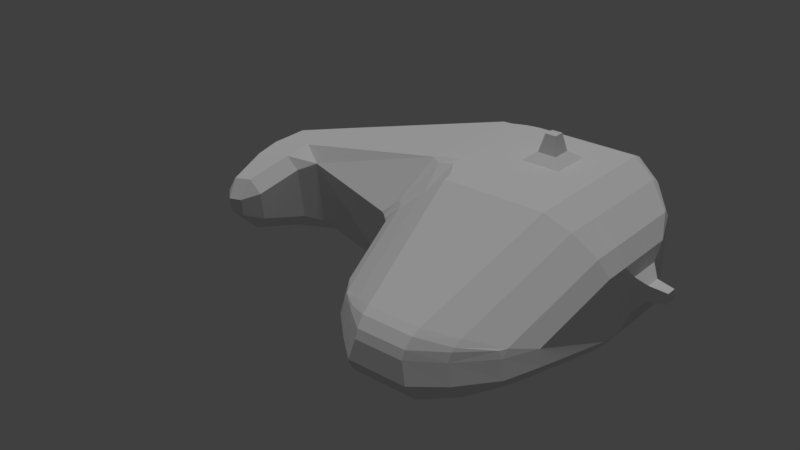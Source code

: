 # Source: spaceship.blend  (saved by Blender 2.79.0; exported with 4.5.12 LTS)
import bpy
from mathutils import Matrix  # noqa: F401  (used for matrix-valued properties, if any)

bpy.ops.wm.read_factory_settings(use_empty=True)
scene = bpy.context.scene
scene.name = 'Scene'

# ---- collections
col_collection_1 = bpy.data.collections.new('Collection 1'); scene.collection.children.link(col_collection_1)

# ---- materials (node trees are filled in below, after node groups)
mat_spaceshipskinn = bpy.data.materials.new('SpaceShipSkinn')
mat_spaceshipskinn.alpha_threshold = 0.0
mat_spaceshipskinn.use_transparent_shadow = False
mat_spaceshipskinn.preview_render_type = 'SHADERBALL'
mat_spaceshipskinn.roughness = 0.5
mat_spaceshipskinn.specular_intensity = 0.2008

# ---- material node trees

# ---- world
world_world = bpy.data.worlds.new('World'); scene.world = world_world
world_world.color = (0.05088, 0.05088, 0.05088)
world_world.use_sun_shadow = False
world_world.sun_shadow_jitter_overblur = 0.0
world_world.cycles.sampling_method = 'MANUAL'

# ---- lights
light_sun = bpy.data.lights.new('Sun', 'SUN')
light_sun.transmission_factor = 0.0
light_sun.angle = 0.1993
light_sun.energy = 1.0
light_sun.shadow_buffer_clip_start = 0.5
light_sun.shadow_soft_size = 0.1
light_sun.shadow_cascade_max_distance = 1000.0

# ---- meshes
me_spaceship001 = bpy.data.meshes.new('Spaceship001')
me_spaceship001.from_pydata([(-3.713, -1.31, -0.4506), (-3.484, -1.326, -0.6465), (-3.477, -1.524, -0.41), (-3.737, -1.313, -0.27), (-3.498, -1.526, -0.2519), (-3.568, -1.334, -0.02087), (-3.677, 0.2928, -0.8202), (-4.257, 0.09146, -0.5266), (-3.418, 0.0398, -0.2901), (-3.806, 0.281, 0.1346), (-3.416, 0.03995, -0.3021), (-4.281, 0.08928, -0.351), (-2.871, 0.3903, -0.81), (-3.271, 0.05754, -0.2882), (-2.081, 0.1067, -0.1533), (-2.482, 0.4435, -0.8187), (-2.943, -1.395, -0.4424), (-3.193, -1.559, -0.4072), (-3.112, -1.372, -0.6429), (-2.992, -1.399, -0.076), (-3.209, -1.381, 0.07287), (-3.223, -1.562, -0.1802), (-3.026, 0.3761, 0.3406), (-2.649, 0.4272, 0.4374), (-2.085, 0.1097, -0.1251), (-3.274, 0.05725, -0.2646), (-2.872, -0.3787, -0.8196), (-2.483, -0.4332, -0.8278), (-2.509, -0.6327, -0.6343), (-2.761, -0.7898, -0.5783), (-2.929, -0.7591, -0.7806), (-2.855, -0.7984, 0.1177), (-2.625, -0.6387, 0.2314), (-2.651, -0.4448, 0.4281), (-3.027, -0.3929, 0.3309), (-3.07, -0.7721, 0.2691), (-3.678, -0.2786, -0.8274), (-3.626, -0.6726, -0.7873), (-3.858, -0.6423, -0.5946), (-4.258, -0.0857, -0.5288), (-3.918, -0.6478, -0.1534), (-3.745, -0.6835, 0.09312), (-3.807, -0.2905, 0.1275), (-4.281, -0.08787, -0.3533), (2.023, -2.576, -0.3791), (2.215, -2.25, -0.2311), (2.014, -2.656, -0.2838), (1.97, -2.66, -0.372), (1.61, -3.068, -0.3251), (1.209, -3.336, -0.3539), (1.215, -3.293, -0.4693), (1.625, -3.014, -0.4388), (1.639, -2.876, -0.5451), (1.63, -2.978, -0.4809), (1.229, -3.187, -0.5921), (1.244, -3.079, -0.6511), (1.962, -2.633, -0.0428), (2.174, -2.231, -0.02475), (1.971, -2.552, 0.05244), (1.918, -2.637, 0.04536), (1.576, -2.848, 0.159), (1.174, -3.048, 0.2263), (1.159, -3.156, 0.1674), (1.567, -2.95, 0.09478), (1.548, -3.04, -0.06104), (1.563, -2.986, 0.05268), (1.145, -3.262, 0.04463), (1.139, -3.305, -0.07077), (1.907, 0.5525, -0.812), (0.875, 0.0713, -1.311), (1.543, 0.8519, -0.9018), (1.914, 0.6597, -0.7573), (1.543, 0.9535, -0.8002), (0.9259, 0.1656, -0.07045), (1.907, 0.7444, -0.62), (1.914, 0.6898, -0.7272), (2.245, 0.2792, -0.6027), (2.2, 0.3684, -0.6081), (2.245, 0.3631, -0.5188), (2.774, -0.3696, -0.04647), (1.543, 0.8519, 1.005), (0.8786, 0.0749, 1.394), (1.907, 0.5525, 0.9001), (1.914, 0.6597, 0.8454), (2.245, 0.2792, 0.671), (2.774, -0.3696, 0.1006), (2.245, 0.3631, 0.5871), (2.2, 0.3684, 0.6764), (1.543, 0.9535, 0.9037), (1.914, 0.6898, 0.8153), (1.907, 0.7444, 0.7081), (0.9259, 0.1656, 0.174), (-0.3248, 0.7121, -0.939), (-0.4558, 0.7622, -0.9333), (-0.3245, 0.8249, -0.8927), (-0.9386, 0.2862, -0.0803), (-0.3229, 0.9749, -0.6784), (-0.3234, 0.9281, -0.7904), (-0.06727, 0.9949, -0.686), (0.6815, 0.1656, -0.07045), (0.064, 0.9535, -0.8002), (-0.06728, 0.9484, -0.7983), (-0.06745, 0.7339, -0.9463), (-0.06726, 0.8464, -0.8998), (0.064, 0.8519, -0.9018), (0.7324, 0.0713, -1.311), (-0.2306, -2.775, -0.2698), (-0.461, -2.415, -0.2112), (-0.2388, -2.704, -0.3545), (-0.1913, -2.779, -0.3482), (0.07173, -2.91, -0.5153), (0.3638, -3.079, -0.6511), (0.3784, -3.187, -0.5921), (0.0796, -3.004, -0.4559), (0.09801, -3.088, -0.3117), (0.08409, -3.038, -0.4169), (0.3925, -3.293, -0.4693), (0.398, -3.336, -0.3539), (-0.184, -2.683, 0.02922), (-0.4211, -2.4, -0.0412), (-0.1757, -2.755, -0.05548), (-0.1364, -2.758, 0.02292), (0.1666, -3.062, -0.06725), (0.4805, -3.305, -0.07077), (0.4751, -3.262, 0.04463), (0.1527, -3.012, 0.03802), (0.1403, -2.884, 0.1364), (0.1482, -2.978, 0.07698), (0.4609, -3.156, 0.1674), (0.4463, -3.048, 0.2263), (-0.4504, 0.7644, 0.9883), (-0.3198, 0.7137, 1.013), (-0.3208, 0.8256, 0.9656), (-0.06698, 0.7342, 1.044), (0.7288, 0.0749, 1.394), (0.064, 0.8519, 1.005), (-0.0668, 0.8467, 0.9973), (0.064, 0.9535, 0.9037), (0.6815, 0.1656, 0.174), (-0.06728, 0.995, 0.7817), (-0.06672, 0.9485, 0.8947), (-0.3227, 0.9295, 0.8596), (-0.323, 0.9755, 0.7462), (-0.9385, 0.2855, 0.02203), (-0.4559, -0.761, -0.9348), (-0.3248, -0.7113, -0.9399), (-0.3245, -0.8241, -0.8937), (-0.06745, -0.7337, -0.9465), (0.7324, -0.0713, -1.311), (0.06918, -0.871, -0.9436), (-0.06302, -0.8659, -0.9418), (0.08867, -1.127, -0.9254), (0.1034, -1.258, -0.9114), (-0.1448, -1.396, -0.7318), (-0.1566, -1.288, -0.7433), (-0.412, -1.493, -0.5277), (-0.5869, -1.535, -0.337), (-0.6514, -1.481, -0.3437), (-0.4487, -1.415, -0.5406), (-0.5587, -1.301, -0.5494), (-0.713, -1.418, -0.3492), (-0.7669, -1.39, -0.3813), (-0.6516, -1.481, 0.3421), (-0.5869, -1.535, 0.34), (-0.412, -1.493, 0.5536), (-0.4488, -1.413, 0.5616), (-0.1448, -1.396, 0.7919), (0.1034, -1.258, 1.015), (0.08867, -1.127, 1.029), (-0.1566, -1.288, 0.8034), (0.06918, -0.871, 1.047), (0.7288, -0.0749, 1.394), (-0.06696, -0.7345, 1.044), (-0.06241, -0.8664, 1.039), (-0.3196, -0.7151, 1.012), (-0.4502, -0.7664, 0.9871), (-0.3206, -0.8268, 0.9647), (-0.7131, -1.419, 0.3349), (-0.5607, -1.303, 0.5503), (-0.7671, -1.392, 0.3561), (1.907, -0.7757, 0.9001), (0.8786, -0.0749, 1.394), (1.538, -0.871, 1.047), (1.903, -0.8934, 0.8959), (1.519, -1.127, 1.029), (1.504, -1.258, 1.015), (1.873, -1.24, 0.8671), (1.885, -1.124, 0.8795), (2.218, -1.213, 0.6421), (2.368, -1.181, 0.438), (2.376, -1.104, 0.4466), (2.228, -1.116, 0.6527), (2.245, -0.8268, 0.671), (2.242, -0.9248, 0.6673), (2.387, -0.9542, 0.4581), (2.774, -0.5166, 0.1006), (1.538, -0.871, -0.9436), (0.875, -0.0713, -1.311), (1.907, -0.7757, -0.812), (1.903, -0.8934, -0.8078), (2.245, -0.8268, -0.6027), (2.774, -0.5166, -0.04647), (2.387, -0.9542, -0.4039), (2.242, -0.9248, -0.599), (2.376, -1.104, -0.3925), (2.368, -1.181, -0.3839), (2.218, -1.213, -0.5738), (2.228, -1.116, -0.5844), (1.519, -1.127, -0.9254), (1.885, -1.124, -0.7914), (1.873, -1.24, -0.779), (1.504, -1.258, -0.9114), (0.064, 1.0, 0.7915), (0.064, 1.0, -0.688), (1.543, 1.0, -0.688), (1.543, 1.0, 0.7915), (0.204, 1.215, 0.6515), (0.204, 1.215, -0.5479), (1.403, 1.215, -0.5479), (1.403, 1.215, 0.6515), (0.3495, 1.215, 0.506), (0.3495, 1.215, -0.4025), (1.258, 1.215, -0.4025), (1.258, 1.215, 0.506), (-2.624, 0.6262, 0.2457), (-2.507, 0.6381, -0.6199), (-0.4538, 0.9595, -0.7385), (-0.4539, 0.9604, 0.7871), (-2.387, 0.6624, 0.08267), (-2.32, 0.6678, -0.4148), (-0.667, 0.9272, -0.5102), (-0.6669, 0.9266, 0.5118), (-2.316, 0.8458, 0.03405), (-2.264, 0.8493, -0.3536), (-0.7306, 1.09, -0.4421), (-0.7304, 1.089, 0.4297), (-2.216, 0.8612, -0.03496), (-2.184, 0.8618, -0.2667), (-0.8208, 1.076, -0.3455), (-0.8206, 1.075, 0.3132), (-2.897, 0.5839, -0.6133), (-3.0, 0.5745, 0.1488), (-3.78, 0.4794, -0.05712), (-3.703, 0.4864, -0.6235), (-3.082, 0.5622, -0.4527), (-3.135, 0.5573, -0.05547), (-3.6, 0.5006, -0.1782), (-3.562, 0.5041, -0.4588), (-3.116, 0.6839, -0.4228), (-3.161, 0.6798, -0.09341), (-3.567, 0.6303, -0.2007), (-3.536, 0.6331, -0.4282), (-3.198, 0.6743, -0.3517), (-3.221, 0.6722, -0.1838), (-3.487, 0.6397, -0.2542), (-3.474, 0.641, -0.3552), (0.064, -0.7397, 1.052), (0.064, 0.7397, 1.052), (1.543, 0.7397, 1.052), (1.543, -0.7397, 1.052), (0.5311, -0.2727, 1.052), (0.5311, 0.2727, 1.052), (1.076, 0.2727, 1.052), (1.076, -0.2727, 1.052), (0.6744, -0.1293, 1.152), (0.6744, 0.1293, 1.152), (0.933, 0.1293, 1.152), (0.933, -0.1293, 1.152), (0.064, 0.7397, -0.9482), (0.064, -0.7397, -0.9482), (1.543, 0.7397, -0.9482), (1.543, -0.7397, -0.9482), (0.5416, 0.2622, -0.9482), (0.5416, -0.2622, -0.9482), (1.066, 0.2622, -0.9482), (1.066, -0.2622, -0.9482), (0.6746, 0.1291, -1.051), (0.6746, -0.1291, -1.051), (0.9328, 0.1291, -1.051), (0.9328, -0.1291, -1.051), (2.39, -0.009053, 0.4611), (2.39, -0.009053, -0.407), (2.39, -0.8771, -0.407), (2.39, -0.8771, 0.4611), (2.411, -0.2098, 0.2604), (2.411, -0.2098, -0.2062), (2.411, -0.6764, -0.2062), (2.411, -0.6764, 0.2604), (2.534, -0.3371, 0.133), (2.534, -0.3371, -0.07889), (2.534, -0.549, -0.07889), (2.534, -0.549, 0.133), (-3.899, -0.2583, -0.6365), (-3.898, 0.2684, -0.6298), (-3.969, -0.2648, -0.1144), (-3.968, 0.2619, -0.1078), (-3.905, -0.2111, -0.5884), (-3.904, 0.2199, -0.583), (-3.963, -0.2163, -0.1613), (-3.962, 0.2146, -0.1559), (-4.028, -0.1117, -0.5215), (-4.028, 0.1181, -0.5186), (-4.059, -0.1145, -0.2937), (-4.058, 0.1153, -0.2908), (0.4104, 1.059, 0.4451), (0.4104, 1.059, -0.3416), (1.197, 1.059, -0.3416), (1.197, 1.059, 0.4451), (-2.154, 0.7448, -0.07742), (-2.135, 0.7437, -0.2133), (-0.8764, 0.9422, -0.286), (-0.8761, 0.9402, 0.2415), (-3.218, 0.6003, -0.3344), (-3.235, 0.5987, -0.2059), (-3.468, 0.5704, -0.2673), (-3.458, 0.5713, -0.3374)], [], [(8, 10, 25, 13), (135, 80, 88, 137), (82, 180, 192, 84), (59, 63, 65), (79, 85, 195, 201), (225, 226, 93, 15), (114, 122, 120, 106), (19, 16, 29, 31), (165, 169, 173, 176, 178), (153, 110, 108, 155), (161, 28, 27, 144), (55, 111, 152, 211), (198, 68, 76, 200), (86, 78, 74, 90), (39, 43, 11, 7), (18, 1, 37, 30), (112, 54, 50, 116), (9, 42, 34, 22), (4, 2, 17, 21), (5, 20, 35, 41), (36, 6, 12, 26), (0, 1, 2), (3, 4, 5), (6, 293, 243), (9, 242, 295), (64, 48, 46, 56), (186, 60, 58, 188), (70, 104, 100, 72), (81, 134, 171, 181), (27, 15, 93, 144), (107, 119, 163, 156), (227, 224, 23, 130), (172, 133, 131, 174), (149, 196, 208, 151), (182, 170, 168, 184), (190, 204, 202, 194), (12, 240, 225, 15), (16, 17, 18), (19, 20, 21), (22, 23, 224, 241), (26, 27, 28, 29, 30), (31, 32, 33, 34, 35), (36, 37, 38, 292), (40, 41, 42, 294), (94, 97, 101, 103), (32, 28, 161, 179), (23, 33, 175, 130), (14, 24, 143, 95), (105, 69, 197, 148), (83, 87, 89), (99, 138, 91, 73), (71, 75, 77), (102, 147, 145, 92), (199, 203, 207, 209), (157, 162, 177, 160), (175, 33, 32, 179), (15, 27, 26, 12), (28, 32, 31, 29), (33, 23, 22, 34), (224, 225, 240, 241), (146, 150, 154, 158, 159), (139, 98, 96, 142), (183, 187, 191, 193), (132, 136, 140, 141), (109, 113, 115), (57, 45, 205, 189), (49, 67, 123, 117), (129, 61, 185, 167), (126, 166, 164, 118), (121, 125, 127), (62, 128, 124, 66), (47, 51, 53), (6, 36, 292, 293), (38, 40, 294, 292), (42, 9, 295, 294), (242, 243, 293, 295), (30, 37, 36, 26), (243, 240, 12, 6), (34, 42, 41, 35), (241, 242, 9, 22), (16, 19, 21, 17), (2, 4, 3, 0), (17, 2, 1, 18), (20, 5, 4, 21), (35, 20, 19, 31), (18, 30, 29, 16), (37, 1, 0, 38), (5, 41, 40, 3), (0, 3, 40, 38), (44, 45, 46, 47), (48, 49, 50, 51), (52, 53, 54, 55), (56, 57, 58, 59), (60, 61, 62, 63), (64, 65, 66, 67), (68, 270, 70, 71), (72, 214, 74, 75), (76, 77, 78, 281), (80, 258, 82, 83), (84, 280, 86, 87), (88, 89, 90, 215), (92, 93, 94), (226, 96, 97), (98, 213, 100, 101), (102, 103, 104, 268), (106, 107, 108, 109), (110, 111, 112, 113), (114, 115, 116, 117), (118, 119, 120, 121), (122, 123, 124, 125), (126, 127, 128, 129), (130, 131, 132), (133, 257, 135, 136), (137, 212, 139, 140), (141, 142, 227), (144, 145, 146), (147, 269, 149, 150), (151, 152, 153, 154), (155, 156, 157, 158), (159, 160, 161), (162, 163, 164, 165), (166, 167, 168, 169), (170, 256, 172, 173), (174, 175, 176), (177, 178, 179), (180, 259, 182, 183), (184, 185, 186, 187), (188, 189, 190, 191), (192, 193, 194, 283), (196, 271, 198, 199), (200, 282, 202, 203), (204, 205, 206, 207), (208, 209, 210, 211), (52, 44, 47, 53), (46, 48, 51, 47), (50, 54, 53, 51), (64, 56, 59, 65), (58, 60, 63, 59), (62, 66, 65, 63), (76, 68, 71, 77), (70, 72, 75, 71), (74, 78, 77, 75), (88, 80, 83, 89), (82, 84, 87, 83), (86, 90, 89, 87), (102, 92, 94, 103), (93, 226, 97, 94), (96, 98, 101, 97), (100, 104, 103, 101), (114, 106, 109, 115), (108, 110, 113, 109), (112, 116, 115, 113), (126, 118, 121, 127), (120, 122, 125, 121), (124, 128, 127, 125), (227, 130, 132, 141), (131, 133, 136, 132), (135, 137, 140, 136), (139, 142, 141, 140), (161, 144, 146, 159), (145, 147, 150, 146), (149, 151, 154, 150), (153, 155, 158, 154), (157, 160, 159, 158), (177, 162, 165, 178), (164, 166, 169, 165), (168, 170, 173, 169), (172, 174, 176, 173), (175, 179, 178, 176), (192, 180, 183, 193), (182, 184, 187, 183), (186, 188, 191, 187), (190, 194, 193, 191), (208, 196, 199, 209), (198, 200, 203, 199), (202, 204, 207, 203), (206, 210, 209, 207), (268, 269, 147, 102), (144, 93, 92, 145), (156, 163, 162, 157), (179, 161, 160, 177), (256, 257, 133, 172), (130, 175, 174, 131), (212, 213, 98, 139), (226, 227, 142, 96), (270, 268, 104, 70), (213, 214, 72, 100), (257, 258, 80, 135), (215, 212, 137, 88), (280, 281, 78, 86), (214, 215, 90, 74), (271, 270, 68, 198), (281, 282, 200, 76), (258, 259, 180, 82), (283, 280, 84, 192), (189, 205, 204, 190), (282, 283, 194, 202), (269, 271, 196, 149), (211, 152, 151, 208), (259, 256, 170, 182), (167, 185, 184, 168), (117, 123, 122, 114), (119, 107, 106, 120), (67, 49, 48, 64), (45, 57, 56, 46), (111, 55, 54, 112), (49, 117, 116, 50), (61, 129, 128, 62), (123, 67, 66, 124), (152, 111, 110, 153), (107, 156, 155, 108), (129, 167, 166, 126), (163, 119, 118, 164), (185, 61, 60, 186), (57, 189, 188, 58), (55, 211, 210, 52), (205, 45, 44, 206), (52, 210, 206, 44), (216, 217, 213, 212), (217, 218, 214, 213), (219, 216, 212, 215), (218, 219, 215, 214), (220, 221, 217, 216), (221, 222, 218, 217), (223, 220, 216, 219), (222, 223, 219, 218), (304, 305, 221, 220), (305, 306, 222, 221), (307, 304, 220, 223), (306, 307, 223, 222), (228, 229, 225, 224), (230, 231, 227, 226), (229, 230, 226, 225), (231, 228, 224, 227), (232, 233, 229, 228), (234, 235, 231, 230), (233, 234, 230, 229), (235, 232, 228, 231), (236, 237, 233, 232), (238, 239, 235, 234), (237, 238, 234, 233), (239, 236, 232, 235), (308, 309, 237, 236), (310, 311, 239, 238), (309, 310, 238, 237), (311, 308, 236, 239), (244, 245, 241, 240), (246, 247, 243, 242), (247, 244, 240, 243), (245, 246, 242, 241), (248, 249, 245, 244), (250, 251, 247, 246), (251, 248, 244, 247), (249, 250, 246, 245), (252, 253, 249, 248), (254, 255, 251, 250), (255, 252, 248, 251), (253, 254, 250, 249), (312, 313, 253, 252), (314, 315, 255, 254), (315, 312, 252, 255), (313, 314, 254, 253), (260, 261, 257, 256), (261, 262, 258, 257), (262, 263, 259, 258), (263, 260, 256, 259), (264, 265, 261, 260), (265, 266, 262, 261), (266, 267, 263, 262), (267, 264, 260, 263), (171, 134, 265, 264), (134, 81, 266, 265), (81, 181, 267, 266), (181, 171, 264, 267), (272, 273, 269, 268), (274, 272, 268, 270), (275, 274, 270, 271), (273, 275, 271, 269), (276, 277, 273, 272), (278, 276, 272, 274), (279, 278, 274, 275), (277, 279, 275, 273), (105, 148, 277, 276), (69, 105, 276, 278), (197, 69, 278, 279), (148, 197, 279, 277), (284, 285, 281, 280), (285, 286, 282, 281), (287, 284, 280, 283), (286, 287, 283, 282), (288, 289, 285, 284), (289, 290, 286, 285), (291, 288, 284, 287), (290, 291, 287, 286), (85, 79, 289, 288), (79, 201, 290, 289), (195, 85, 288, 291), (201, 195, 291, 290), (296, 297, 293, 292), (298, 296, 292, 294), (299, 298, 294, 295), (297, 299, 295, 293), (300, 301, 297, 296), (302, 300, 296, 298), (303, 302, 298, 299), (301, 303, 299, 297), (39, 7, 301, 300), (43, 39, 300, 302), (11, 43, 302, 303), (7, 11, 303, 301), (138, 99, 305, 304), (99, 73, 306, 305), (91, 138, 304, 307), (73, 91, 307, 306), (24, 14, 309, 308), (95, 143, 311, 310), (14, 95, 310, 309), (143, 24, 308, 311), (13, 25, 313, 312), (10, 8, 315, 314), (8, 13, 312, 315), (25, 10, 314, 313)])
_uv = me_spaceship001.uv_layers.new(name='UVMap')
_uv.uv.foreach_set('vector', [0.8344, 0.3764, 0.8354, 0.3764, 0.8339, 0.3637, 0.8359, 0.3637, 0.3455, 0.01088, 0.4744, 0.0188, 0.4736, 0.03131, 0.3447, 0.02339, 0.6853, 0.2598, 0.6722, 0.3744, 0.6369, 0.3744, 0.6471, 0.2795, 0.7522, 0.6335, 0.7204, 0.6599, 0.7159, 0.6577, 0.8083, 0.7305, 0.8083, 0.7458, 0.7929, 0.7458, 0.7929, 0.7305, 0.1363, 0.8074, 0.317, 0.8174, 0.3138, 0.8412, 0.1357, 0.8317, 0.5458, 0.5756, 0.5255, 0.5848, 0.513, 0.5466, 0.5308, 0.5388, 0.3665, 0.9628, 0.3665, 0.9307, 0.4207, 0.9163, 0.4207, 0.9772, 0.2565, 0.8872, 0.2848, 0.9072, 0.2919, 0.9493, 0.2684, 0.9488, 0.2453, 0.8949, 0.591, 0.4266, 0.5617, 0.5574, 0.5376, 0.5317, 0.5603, 0.4275, 0.9398, 0.08688, 0.7847, 0.02679, 0.7865, 0.00264, 0.9646, 0.01341, 0.6561, 0.606, 0.5846, 0.5791, 0.6197, 0.4218, 0.7335, 0.4646, 0.4875, 0.3581, 0.4946, 0.2431, 0.5278, 0.2691, 0.5213, 0.3642, 0.6341, 0.2678, 0.5424, 0.2607, 0.538, 0.218, 0.6469, 0.2263, 0.8083, 0.7458, 0.7929, 0.7458, 0.7929, 0.7305, 0.8083, 0.7305, 0.04348, 0.3847, 0.01132, 0.3786, 0.002672, 0.3195, 0.06305, 0.3309, 0.582, 0.5896, 0.6511, 0.6156, 0.645, 0.6284, 0.5782, 0.6032, 0.003202, 0.606, 0.0003004, 0.5565, 0.06964, 0.5438, 0.07354, 0.6105, 0.3165, 0.9536, 0.3165, 0.9398, 0.3411, 0.9368, 0.3411, 0.9567, 0.01185, 0.4633, 0.04379, 0.4575, 0.06285, 0.511, 0.002883, 0.5219, 0.0003004, 0.2846, 0.003557, 0.2347, 0.0745, 0.2307, 0.07011, 0.2978, 0.7485, 0.3091, 0.747, 0.3353, 0.7238, 0.3219, 0.7485, 0.2617, 0.7238, 0.2489, 0.747, 0.2355, 0.03148, 0.8309, 0.009216, 0.819, 0.03141, 0.8069, 0.01908, 0.7346, 0.02508, 0.7579, 0.0004962, 0.7518, 0.7068, 0.6515, 0.6957, 0.6303, 0.7401, 0.6059, 0.7504, 0.6251, 0.6853, 0.9053, 0.7016, 0.7515, 0.7346, 0.7803, 0.721, 0.9084, 0.4624, 0.2141, 0.3335, 0.2062, 0.3343, 0.1937, 0.4631, 0.2016, 0.8083, 0.7458, 0.7929, 0.7458, 0.7929, 0.7305, 0.8083, 0.7305, 0.1038, 0.3047, 0.1087, 0.2282, 0.2877, 0.2118, 0.2792, 0.3448, 0.5209, 0.5027, 0.5058, 0.5007, 0.4789, 0.4218, 0.5375, 0.4264, 0.317, 0.6853, 0.1263, 0.732, 0.1201, 0.7087, 0.3131, 0.6612, 0.3321, 0.4998, 0.3388, 0.627, 0.3168, 0.6266, 0.3101, 0.5027, 0.3245, 0.3574, 0.4528, 0.365, 0.4498, 0.3872, 0.3248, 0.38, 0.4708, 0.481, 0.3433, 0.4874, 0.3438, 0.4649, 0.468, 0.4588, 0.6123, 0.3955, 0.5409, 0.3892, 0.5413, 0.3764, 0.6142, 0.3828, 0.1018, 0.8307, 0.102, 0.8067, 0.1363, 0.8074, 0.1357, 0.8317, 0.7423, 0.09543, 0.722, 0.1119, 0.722, 0.08488, 0.02143, 0.8599, 0.0003004, 0.8687, 0.002588, 0.8418, 0.08717, 0.717, 0.1201, 0.7087, 0.1263, 0.732, 0.0933, 0.7403, 0.7525, 0.0003004, 0.7865, 0.00264, 0.7847, 0.02679, 0.7651, 0.04423, 0.7451, 0.03301, 0.03981, 0.9128, 0.05833, 0.9314, 0.05822, 0.9555, 0.02418, 0.9555, 0.01892, 0.9223, 0.8409, 0.3336, 0.8063, 0.3344, 0.8091, 0.3083, 0.8428, 0.3083, 0.8091, 0.2625, 0.8063, 0.2364, 0.8409, 0.2373, 0.8428, 0.2625, 0.2996, 0.2062, 0.3001, 0.1936, 0.3224, 0.1936, 0.322, 0.206, 0.446, 0.9841, 0.4457, 0.9084, 0.612, 0.9099, 0.62, 0.9734, 0.1075, 0.6131, 0.1031, 0.5375, 0.2983, 0.499, 0.3055, 0.6316, 0.7661, 0.1869, 0.7658, 0.1845, 0.8664, 0.1596, 0.8664, 0.1926, 0.8083, 0.7305, 0.8083, 0.7458, 0.7929, 0.7458, 0.7929, 0.7305, 0.6587, 0.2328, 0.6421, 0.2657, 0.6559, 0.2307, 0.4218, 0.6993, 0.4218, 0.7205, 0.4006, 0.7205, 0.4006, 0.6993, 0.5253, 0.2225, 0.5285, 0.2209, 0.5348, 0.2573, 0.3214, 0.2166, 0.3133, 0.3447, 0.2908, 0.3413, 0.2989, 0.2168, 0.4869, 0.3683, 0.5209, 0.3726, 0.52, 0.3891, 0.4853, 0.3883, 0.6252, 0.9115, 0.6325, 0.9706, 0.625, 0.9709, 0.6176, 0.912, 0.2572, 0.9545, 0.05822, 0.9555, 0.05833, 0.9314, 0.2247, 0.8794, 0.1087, 0.2282, 0.1038, 0.3047, 0.07011, 0.2978, 0.0745, 0.2307, 0.4457, 0.9084, 0.446, 0.9841, 0.4207, 0.9772, 0.4207, 0.9163, 0.1031, 0.5375, 0.1075, 0.6131, 0.07354, 0.6105, 0.06964, 0.5438, 0.1263, 0.732, 0.1363, 0.8074, 0.102, 0.8067, 0.0933, 0.7403, 0.9764, 0.01935, 0.9997, 0.01865, 0.9957, 0.05973, 0.9697, 0.07966, 0.9587, 0.07136, 0.3506, 0.6857, 0.3506, 0.8128, 0.3284, 0.8122, 0.3284, 0.6888, 0.671, 0.3845, 0.669, 0.4044, 0.6338, 0.3991, 0.6359, 0.3827, 0.3168, 0.6372, 0.339, 0.6374, 0.3385, 0.6498, 0.3161, 0.65, 0.5384, 0.5393, 0.5567, 0.5657, 0.5537, 0.5691, 0.7864, 0.5919, 0.7711, 0.5817, 0.8176, 0.499, 0.8746, 0.5422, 0.6408, 0.6382, 0.6264, 0.6592, 0.5729, 0.639, 0.5749, 0.6134, 0.6086, 0.7119, 0.6693, 0.7289, 0.6512, 0.9, 0.5342, 0.8673, 0.5775, 0.7128, 0.5156, 0.842, 0.4937, 0.8185, 0.5432, 0.7151, 0.5069, 0.5513, 0.5153, 0.5838, 0.5109, 0.5828, 0.6192, 0.683, 0.5625, 0.6616, 0.5687, 0.6489, 0.623, 0.6694, 0.7333, 0.6007, 0.6938, 0.6193, 0.6938, 0.6144, 0.8905, 0.3336, 0.8409, 0.3336, 0.8428, 0.3083, 0.8886, 0.3083, 0.8093, 0.3047, 0.8093, 0.2661, 0.8428, 0.2625, 0.8428, 0.3083, 0.8409, 0.2373, 0.8905, 0.2373, 0.8886, 0.2625, 0.8428, 0.2625, 0.02508, 0.7579, 0.03141, 0.8069, 0.006135, 0.8082, 0.0003004, 0.763, 0.06305, 0.3309, 0.002672, 0.3195, 0.0003004, 0.2846, 0.07011, 0.2978, 0.03141, 0.8069, 0.102, 0.8067, 0.1018, 0.8307, 0.03148, 0.8309, 0.06964, 0.5438, 0.0003004, 0.5565, 0.002883, 0.5219, 0.06285, 0.511, 0.0933, 0.7403, 0.02508, 0.7579, 0.01908, 0.7346, 0.08717, 0.717, 0.3665, 0.9307, 0.3665, 0.9628, 0.3411, 0.9567, 0.3411, 0.9368, 0.722, 0.2923, 0.722, 0.2785, 0.7498, 0.2775, 0.7498, 0.2933, 0.03381, 0.4102, 0.009205, 0.4055, 0.01132, 0.3786, 0.04348, 0.3847, 0.04379, 0.4575, 0.01185, 0.4633, 0.009931, 0.4366, 0.03437, 0.4322, 0.01892, 0.9223, 0.0003004, 0.8687, 0.02143, 0.8599, 0.03981, 0.9128, 0.722, 0.08488, 0.7451, 0.03301, 0.7651, 0.04423, 0.7423, 0.09543, 0.8063, 0.3344, 0.747, 0.3353, 0.7485, 0.3091, 0.8091, 0.3083, 0.747, 0.2355, 0.8063, 0.2364, 0.8091, 0.2625, 0.7485, 0.2617, 0.7498, 0.2933, 0.7498, 0.2775, 0.8093, 0.2661, 0.8093, 0.3047, 0.7395, 0.5949, 0.7711, 0.5817, 0.7405, 0.6055, 0.7333, 0.6007, 0.692, 0.6299, 0.6515, 0.6409, 0.6505, 0.6302, 0.6922, 0.6189, 0.6956, 0.604, 0.6929, 0.6141, 0.6525, 0.6162, 0.6561, 0.606, 0.755, 0.6208, 0.7836, 0.5947, 0.7655, 0.6223, 0.7592, 0.628, 0.7146, 0.672, 0.6803, 0.6915, 0.6716, 0.6852, 0.7065, 0.6654, 0.6964, 0.6532, 0.7031, 0.6619, 0.6617, 0.675, 0.6561, 0.6659, 0.5172, 0.2285, 0.5033, 0.1943, 0.5116, 0.1879, 0.5253, 0.2225, 0.5228, 0.1824, 0.5331, 0.1802, 0.538, 0.218, 0.5285, 0.2209, 0.5337, 0.2659, 0.5348, 0.2573, 0.5424, 0.2607, 0.5472, 0.2955, 0.679, 0.2012, 0.6859, 0.209, 0.6657, 0.2401, 0.6587, 0.2328, 0.6418, 0.2744, 0.6224, 0.3021, 0.6341, 0.2678, 0.6421, 0.2657, 0.6688, 0.1941, 0.6559, 0.2307, 0.6469, 0.2263, 0.6591, 0.1902, 0.2989, 0.2168, 0.2877, 0.2118, 0.2996, 0.2062, 0.2887, 0.1883, 0.3002, 0.183, 0.3001, 0.1936, 0.3225, 0.1831, 0.3339, 0.1832, 0.3338, 0.1937, 0.3224, 0.1936, 0.3214, 0.2166, 0.322, 0.206, 0.3334, 0.2062, 0.3328, 0.2168, 0.5308, 0.5384, 0.5209, 0.5027, 0.5376, 0.5317, 0.5384, 0.5393, 0.5617, 0.5574, 0.5846, 0.5791, 0.5801, 0.5889, 0.557, 0.5659, 0.5468, 0.5763, 0.5542, 0.5694, 0.5713, 0.6, 0.5627, 0.6064, 0.5036, 0.5377, 0.5062, 0.5055, 0.5121, 0.542, 0.5053, 0.5451, 0.5276, 0.5874, 0.5405, 0.6194, 0.5299, 0.6207, 0.5175, 0.5875, 0.5036, 0.5846, 0.513, 0.587, 0.5158, 0.6191, 0.5056, 0.6156, 0.3055, 0.6316, 0.3168, 0.6266, 0.3168, 0.6372, 0.3388, 0.627, 0.3502, 0.627, 0.3503, 0.6376, 0.339, 0.6374, 0.3499, 0.65, 0.3491, 0.6606, 0.3376, 0.6604, 0.3385, 0.6498, 0.3161, 0.65, 0.3152, 0.6606, 0.3042, 0.6558, 0.2792, 0.3448, 0.2908, 0.3413, 0.2901, 0.3519, 0.3133, 0.3447, 0.3247, 0.3459, 0.3245, 0.3574, 0.3131, 0.3563, 0.3248, 0.38, 0.3256, 0.3915, 0.2994, 0.4047, 0.2987, 0.3952, 0.2706, 0.4146, 0.2487, 0.4212, 0.2442, 0.4154, 0.2682, 0.4074, 0.2603, 0.3961, 0.2398, 0.4091, 0.237, 0.4038, 0.2587, 0.4275, 0.2633, 0.4218, 0.2864, 0.4288, 0.2838, 0.436, 0.3167, 0.4395, 0.3447, 0.4534, 0.3438, 0.4649, 0.3159, 0.4489, 0.3433, 0.4874, 0.3435, 0.4988, 0.3321, 0.4998, 0.332, 0.4883, 0.3101, 0.5027, 0.2983, 0.499, 0.3088, 0.4923, 0.2538, 0.4333, 0.275, 0.4463, 0.2507, 0.4379, 0.6722, 0.3744, 0.7066, 0.3758, 0.7053, 0.3872, 0.671, 0.3845, 0.7031, 0.4097, 0.7021, 0.4212, 0.668, 0.4147, 0.669, 0.4044, 0.6328, 0.4075, 0.6112, 0.4021, 0.6123, 0.3955, 0.6338, 0.3991, 0.6369, 0.3744, 0.6359, 0.3827, 0.6142, 0.3828, 0.615, 0.3763, 0.4531, 0.3651, 0.4539, 0.3536, 0.4875, 0.3581, 0.4869, 0.3683, 0.5213, 0.3642, 0.5416, 0.3698, 0.5413, 0.3764, 0.5209, 0.3726, 0.5409, 0.3892, 0.5408, 0.3959, 0.5196, 0.3976, 0.52, 0.3891, 0.4513, 0.3876, 0.4853, 0.3883, 0.4845, 0.3986, 0.4502, 0.3991, 0.6956, 0.604, 0.7395, 0.5949, 0.7333, 0.6007, 0.6938, 0.6144, 0.7401, 0.6059, 0.6957, 0.6303, 0.6938, 0.6193, 0.7333, 0.6007, 0.6505, 0.6302, 0.6525, 0.6162, 0.6929, 0.6141, 0.6922, 0.6189, 0.7068, 0.6515, 0.7504, 0.6251, 0.7522, 0.6335, 0.7159, 0.6577, 0.7604, 0.6304, 0.7305, 0.6629, 0.7204, 0.6599, 0.7522, 0.6335, 0.6716, 0.6852, 0.6617, 0.675, 0.7031, 0.6619, 0.7065, 0.6654, 0.5337, 0.2659, 0.5172, 0.2285, 0.5253, 0.2225, 0.5348, 0.2573, 0.5116, 0.1879, 0.5228, 0.1824, 0.5285, 0.2209, 0.5253, 0.2225, 0.538, 0.218, 0.5424, 0.2607, 0.5348, 0.2573, 0.5285, 0.2209, 0.6688, 0.1941, 0.679, 0.2012, 0.6587, 0.2328, 0.6559, 0.2307, 0.6657, 0.2401, 0.6418, 0.2744, 0.6421, 0.2657, 0.6587, 0.2328, 0.6341, 0.2678, 0.6469, 0.2263, 0.6559, 0.2307, 0.6421, 0.2657, 0.3214, 0.2166, 0.2989, 0.2168, 0.2996, 0.2062, 0.322, 0.206, 0.3138, 0.8412, 0.317, 0.8174, 0.3276, 0.8238, 0.3259, 0.8363, 0.3002, 0.183, 0.3225, 0.1831, 0.3224, 0.1936, 0.3001, 0.1936, 0.3338, 0.1937, 0.3334, 0.2062, 0.322, 0.206, 0.3224, 0.1936, 0.5458, 0.5756, 0.5308, 0.5388, 0.5384, 0.5393, 0.5537, 0.5691, 0.5376, 0.5317, 0.5617, 0.5574, 0.5567, 0.5657, 0.5384, 0.5393, 0.5801, 0.5889, 0.5713, 0.6, 0.5542, 0.5694, 0.557, 0.5659, 0.5018, 0.5791, 0.503, 0.5445, 0.5069, 0.5513, 0.5109, 0.5828, 0.513, 0.5466, 0.5255, 0.5848, 0.5153, 0.5838, 0.5069, 0.5513, 0.5299, 0.6207, 0.5158, 0.6191, 0.513, 0.587, 0.5175, 0.5875, 0.317, 0.6853, 0.3131, 0.6612, 0.3253, 0.6643, 0.3273, 0.677, 0.3168, 0.6266, 0.3388, 0.627, 0.339, 0.6374, 0.3168, 0.6372, 0.3503, 0.6376, 0.3499, 0.65, 0.3385, 0.6498, 0.339, 0.6374, 0.3376, 0.6604, 0.3152, 0.6606, 0.3161, 0.65, 0.3385, 0.6498, 0.9398, 0.08688, 0.9646, 0.01341, 0.9764, 0.01935, 0.9587, 0.07136, 0.2908, 0.3413, 0.3133, 0.3447, 0.3131, 0.3563, 0.2901, 0.3519, 0.3245, 0.3574, 0.3248, 0.38, 0.2987, 0.3952, 0.3131, 0.3563, 0.2994, 0.4047, 0.2706, 0.4146, 0.2682, 0.4074, 0.2987, 0.3952, 0.2442, 0.4154, 0.2398, 0.4091, 0.2603, 0.3961, 0.2682, 0.4074, 0.2538, 0.4333, 0.2587, 0.4275, 0.2838, 0.436, 0.275, 0.4463, 0.2864, 0.4288, 0.3167, 0.4395, 0.3159, 0.4489, 0.2838, 0.436, 0.3438, 0.4649, 0.3433, 0.4874, 0.332, 0.4883, 0.3159, 0.4489, 0.3321, 0.4998, 0.3101, 0.5027, 0.3088, 0.4923, 0.332, 0.4883, 0.2572, 0.9545, 0.2247, 0.8794, 0.2453, 0.8949, 0.2684, 0.9488, 0.6369, 0.3744, 0.6722, 0.3744, 0.671, 0.3845, 0.6359, 0.3827, 0.7053, 0.3872, 0.7031, 0.4097, 0.669, 0.4044, 0.671, 0.3845, 0.668, 0.4147, 0.6328, 0.4075, 0.6338, 0.3991, 0.669, 0.4044, 0.6123, 0.3955, 0.6142, 0.3828, 0.6359, 0.3827, 0.6338, 0.3991, 0.4513, 0.3876, 0.4531, 0.3651, 0.4869, 0.3683, 0.4853, 0.3883, 0.4875, 0.3581, 0.5213, 0.3642, 0.5209, 0.3726, 0.4869, 0.3683, 0.5413, 0.3764, 0.5409, 0.3892, 0.52, 0.3891, 0.5209, 0.3726, 0.5196, 0.3976, 0.4845, 0.3986, 0.4853, 0.3883, 0.52, 0.3891, 0.3328, 0.2168, 0.3247, 0.3459, 0.3133, 0.3447, 0.3214, 0.2166, 0.2792, 0.3448, 0.2877, 0.2118, 0.2989, 0.2168, 0.2908, 0.3413, 0.6325, 0.9112, 0.6398, 0.9695, 0.6325, 0.9706, 0.6252, 0.9115, 0.62, 0.9734, 0.612, 0.9099, 0.6176, 0.912, 0.625, 0.9709, 0.3435, 0.4988, 0.3502, 0.627, 0.3388, 0.627, 0.3321, 0.4998, 0.3055, 0.6316, 0.2983, 0.499, 0.3101, 0.5027, 0.3168, 0.6266, 0.3619, 0.6849, 0.3619, 0.813, 0.3506, 0.8128, 0.3506, 0.6857, 0.317, 0.8174, 0.317, 0.6853, 0.3284, 0.6888, 0.3284, 0.8122, 0.4617, 0.2247, 0.3328, 0.2168, 0.3335, 0.2062, 0.4624, 0.2141, 0.3349, 0.1831, 0.4638, 0.191, 0.4631, 0.2016, 0.3343, 0.1937, 0.3461, 0.0003004, 0.475, 0.008217, 0.4744, 0.0188, 0.3455, 0.01088, 0.4729, 0.04189, 0.3441, 0.03397, 0.3447, 0.02339, 0.4736, 0.03131, 0.6224, 0.3021, 0.5472, 0.2955, 0.5424, 0.2607, 0.6341, 0.2678, 0.5331, 0.1802, 0.6591, 0.1902, 0.6469, 0.2263, 0.538, 0.218, 0.4539, 0.3536, 0.4617, 0.2247, 0.4946, 0.2431, 0.4875, 0.3581, 0.5472, 0.2955, 0.5416, 0.3698, 0.5213, 0.3642, 0.5278, 0.2691, 0.7214, 0.2475, 0.7066, 0.3758, 0.6722, 0.3744, 0.6853, 0.2598, 0.615, 0.3763, 0.6224, 0.3021, 0.6471, 0.2795, 0.6369, 0.3744, 0.6112, 0.4021, 0.5408, 0.3959, 0.5409, 0.3892, 0.6123, 0.3955, 0.5416, 0.3698, 0.615, 0.3763, 0.6142, 0.3828, 0.5413, 0.3764, 0.3247, 0.3459, 0.4539, 0.3536, 0.4528, 0.365, 0.3245, 0.3574, 0.4478, 0.3986, 0.3256, 0.3915, 0.3248, 0.38, 0.4498, 0.3872, 0.4718, 0.4923, 0.3435, 0.4988, 0.3433, 0.4874, 0.4708, 0.481, 0.3447, 0.4534, 0.4662, 0.4475, 0.468, 0.4588, 0.3438, 0.4649, 0.5627, 0.6064, 0.5405, 0.6194, 0.5276, 0.5874, 0.5468, 0.5763, 0.5062, 0.5055, 0.5209, 0.5027, 0.5308, 0.5384, 0.5121, 0.542, 0.6561, 0.6659, 0.6515, 0.6409, 0.692, 0.6299, 0.6964, 0.6532, 0.7711, 0.5817, 0.7836, 0.5947, 0.755, 0.6208, 0.7405, 0.6055, 0.5846, 0.5791, 0.6561, 0.606, 0.6511, 0.6156, 0.582, 0.5896, 0.6408, 0.6382, 0.5749, 0.6134, 0.5782, 0.6032, 0.645, 0.6284, 0.6166, 0.6934, 0.5576, 0.6712, 0.5625, 0.6616, 0.6192, 0.683, 0.5729, 0.639, 0.6264, 0.6592, 0.623, 0.6694, 0.5687, 0.6489, 0.6197, 0.4218, 0.5846, 0.5791, 0.5617, 0.5574, 0.591, 0.4266, 0.5209, 0.5027, 0.5375, 0.4264, 0.5603, 0.4275, 0.5376, 0.5317, 0.6086, 0.7119, 0.5342, 0.8673, 0.5156, 0.842, 0.5775, 0.7128, 0.4765, 0.8013, 0.5125, 0.7262, 0.5432, 0.7151, 0.4937, 0.8185, 0.6512, 0.9, 0.6693, 0.7289, 0.7016, 0.7515, 0.6853, 0.9053, 0.7538, 0.8079, 0.7432, 0.9084, 0.721, 0.9084, 0.7346, 0.7803, 0.6561, 0.606, 0.7335, 0.4646, 0.7652, 0.477, 0.6956, 0.604, 0.8176, 0.499, 0.7711, 0.5817, 0.7395, 0.5949, 0.7981, 0.4907, 0.6956, 0.604, 0.7652, 0.477, 0.7981, 0.4907, 0.7395, 0.5949, 0.3549, 0.05705, 0.3485, 0.1615, 0.3254, 0.1724, 0.3333, 0.04348, 0.3485, 0.1615, 0.453, 0.1679, 0.4638, 0.191, 0.3349, 0.1831, 0.4594, 0.06347, 0.3549, 0.05705, 0.3441, 0.03397, 0.4729, 0.04189, 0.453, 0.1679, 0.4594, 0.06347, 0.4825, 0.05264, 0.4745, 0.1815, 0.3668, 0.0705, 0.3619, 0.1496, 0.3485, 0.1615, 0.3549, 0.05705, 0.3619, 0.1496, 0.4411, 0.1545, 0.453, 0.1679, 0.3485, 0.1615, 0.4459, 0.07536, 0.3668, 0.0705, 0.3549, 0.05705, 0.4594, 0.06347, 0.4411, 0.1545, 0.4459, 0.07536, 0.4594, 0.06347, 0.453, 0.1679, 0.4453, 0.744, 0.4453, 0.6757, 0.4599, 0.6704, 0.4599, 0.7493, 0.4453, 0.6757, 0.3771, 0.6757, 0.3718, 0.6612, 0.4506, 0.6612, 0.3771, 0.744, 0.4453, 0.744, 0.4506, 0.7585, 0.3718, 0.7585, 0.3771, 0.6757, 0.3771, 0.744, 0.3626, 0.7493, 0.3626, 0.6704, 0.1471, 0.7462, 0.1529, 0.7895, 0.1363, 0.8074, 0.1263, 0.732, 0.2983, 0.7976, 0.2983, 0.7091, 0.317, 0.6853, 0.317, 0.8174, 0.1529, 0.7895, 0.2983, 0.7976, 0.317, 0.8174, 0.1363, 0.8074, 0.2983, 0.7091, 0.1471, 0.7462, 0.1263, 0.732, 0.317, 0.6853, 0.7393, 0.1713, 0.7435, 0.205, 0.7275, 0.2115, 0.722, 0.1683, 0.8924, 0.2119, 0.8924, 0.1363, 0.9076, 0.1292, 0.9076, 0.2178, 0.7513, 0.2113, 0.886, 0.2189, 0.8887, 0.2349, 0.7435, 0.2268, 0.8846, 0.1292, 0.7454, 0.1637, 0.7345, 0.1498, 0.8855, 0.1125, 0.748, 0.1774, 0.7506, 0.1975, 0.7435, 0.205, 0.7393, 0.1713, 0.8845, 0.2036, 0.8845, 0.1464, 0.8924, 0.1363, 0.8924, 0.2119, 0.7583, 0.2038, 0.8781, 0.2105, 0.886, 0.2189, 0.7513, 0.2113, 0.8766, 0.1393, 0.7542, 0.1696, 0.7454, 0.1637, 0.8846, 0.1292, 0.7597, 0.1803, 0.7613, 0.1921, 0.7506, 0.1975, 0.748, 0.1774, 0.8719, 0.1984, 0.8719, 0.1526, 0.8845, 0.1464, 0.8845, 0.2036, 0.7613, 0.1921, 0.8719, 0.1984, 0.8781, 0.2105, 0.7583, 0.2038, 0.8719, 0.1526, 0.7597, 0.1803, 0.7542, 0.1696, 0.8766, 0.1393, 0.08582, 0.7926, 0.08134, 0.758, 0.0933, 0.7403, 0.102, 0.8067, 0.04067, 0.7684, 0.04382, 0.7928, 0.03141, 0.8069, 0.02508, 0.7579, 0.04382, 0.7928, 0.08582, 0.7926, 0.102, 0.8067, 0.03141, 0.8069, 0.08134, 0.758, 0.04067, 0.7684, 0.02508, 0.7579, 0.0933, 0.7403, 0.8494, 0.3468, 0.8206, 0.3468, 0.8175, 0.3359, 0.8522, 0.3359, 0.825, 0.3929, 0.8449, 0.3929, 0.8471, 0.4045, 0.8226, 0.4045, 0.8497, 0.3881, 0.8542, 0.3517, 0.8655, 0.3514, 0.8604, 0.3931, 0.8156, 0.3517, 0.8201, 0.3881, 0.8094, 0.393, 0.8043, 0.3514, 0.8423, 0.353, 0.8276, 0.353, 0.8206, 0.3468, 0.8494, 0.3468, 0.8306, 0.3867, 0.8394, 0.3867, 0.8449, 0.3929, 0.825, 0.3929, 0.8442, 0.3818, 0.8471, 0.3579, 0.8542, 0.3517, 0.8497, 0.3881, 0.8227, 0.3579, 0.8256, 0.3818, 0.8201, 0.3881, 0.8156, 0.3517, 0.8405, 0.3596, 0.8293, 0.3596, 0.8276, 0.353, 0.8423, 0.353, 0.8318, 0.3805, 0.838, 0.3805, 0.8394, 0.3867, 0.8306, 0.3867, 0.838, 0.3805, 0.8405, 0.3596, 0.8471, 0.3579, 0.8442, 0.3818, 0.8293, 0.3596, 0.8318, 0.3805, 0.8256, 0.3818, 0.8227, 0.3579, 0.3861, 0.5372, 0.3885, 0.5845, 0.3502, 0.627, 0.3435, 0.4988, 0.3885, 0.5845, 0.4358, 0.5821, 0.4783, 0.6205, 0.3502, 0.627, 0.4358, 0.5821, 0.4334, 0.5348, 0.4718, 0.4923, 0.4783, 0.6205, 0.4334, 0.5348, 0.3861, 0.5372, 0.3435, 0.4988, 0.4718, 0.4923, 0.7729, 0.7281, 0.7729, 0.7481, 0.758, 0.7582, 0.758, 0.7178, 0.7903, 0.7658, 0.8103, 0.7658, 0.8209, 0.7807, 0.7805, 0.7807, 0.8282, 0.748, 0.8282, 0.7281, 0.8434, 0.7178, 0.8434, 0.7582, 0.8103, 0.7105, 0.7903, 0.7105, 0.7804, 0.6953, 0.8209, 0.6953, 0.7929, 0.7305, 0.7929, 0.7458, 0.7729, 0.7481, 0.7729, 0.7281, 0.7929, 0.7458, 0.8083, 0.7458, 0.8103, 0.7658, 0.7903, 0.7658, 0.8083, 0.7458, 0.8083, 0.7305, 0.8282, 0.7281, 0.8282, 0.748, 0.8083, 0.7305, 0.7929, 0.7305, 0.7903, 0.7105, 0.8103, 0.7105, 0.3719, 0.261, 0.369, 0.3067, 0.3247, 0.3459, 0.3328, 0.2168, 0.4176, 0.2638, 0.3719, 0.261, 0.3328, 0.2168, 0.4617, 0.2247, 0.4148, 0.3095, 0.4176, 0.2638, 0.4617, 0.2247, 0.4539, 0.3536, 0.369, 0.3067, 0.4148, 0.3095, 0.4539, 0.3536, 0.3247, 0.3459, 0.8103, 0.7105, 0.7903, 0.7105, 0.7804, 0.6953, 0.8209, 0.6953, 0.8282, 0.748, 0.8282, 0.7281, 0.8434, 0.7178, 0.8434, 0.7582, 0.7903, 0.7658, 0.8103, 0.7658, 0.8209, 0.7807, 0.7805, 0.7807, 0.7729, 0.7281, 0.7729, 0.7481, 0.758, 0.7582, 0.758, 0.7178, 0.8083, 0.7305, 0.7929, 0.7305, 0.7903, 0.7105, 0.8103, 0.7105, 0.8083, 0.7458, 0.8083, 0.7305, 0.8282, 0.7281, 0.8282, 0.748, 0.7929, 0.7458, 0.8083, 0.7458, 0.8103, 0.7658, 0.7903, 0.7658, 0.7929, 0.7305, 0.7929, 0.7458, 0.7729, 0.7481, 0.7729, 0.7281, 0.6034, 0.318, 0.5632, 0.3144, 0.5472, 0.2955, 0.6224, 0.3021, 0.5632, 0.3144, 0.56, 0.3542, 0.5416, 0.3698, 0.5472, 0.2955, 0.5996, 0.3577, 0.6034, 0.318, 0.6224, 0.3021, 0.615, 0.3763, 0.56, 0.3542, 0.5996, 0.3577, 0.615, 0.3763, 0.5416, 0.3698, 0.8282, 0.748, 0.8282, 0.7281, 0.8434, 0.7178, 0.8434, 0.7582, 0.8103, 0.7105, 0.7903, 0.7105, 0.7804, 0.6953, 0.8209, 0.6953, 0.7903, 0.7658, 0.8103, 0.7658, 0.8209, 0.7807, 0.7804, 0.7807, 0.7729, 0.7281, 0.7729, 0.748, 0.758, 0.7582, 0.758, 0.7178, 0.8083, 0.7458, 0.8083, 0.7305, 0.8282, 0.7281, 0.8282, 0.748, 0.8083, 0.7305, 0.7929, 0.7305, 0.7903, 0.7105, 0.8103, 0.7105, 0.7929, 0.7458, 0.8083, 0.7458, 0.8103, 0.7658, 0.7903, 0.7658, 0.7929, 0.7305, 0.7929, 0.7458, 0.7729, 0.748, 0.7729, 0.7281, 0.847, 0.3041, 0.8844, 0.3041, 0.8886, 0.3083, 0.8428, 0.3083, 0.847, 0.2667, 0.847, 0.3041, 0.8428, 0.3083, 0.8428, 0.2625, 0.8844, 0.2667, 0.847, 0.2667, 0.8428, 0.2625, 0.8886, 0.2625, 0.8844, 0.3041, 0.8844, 0.2667, 0.8886, 0.2625, 0.8886, 0.3083, 0.8282, 0.748, 0.8282, 0.7281, 0.8434, 0.7178, 0.8434, 0.7582, 0.7903, 0.7658, 0.8103, 0.7658, 0.8209, 0.7807, 0.7805, 0.7807, 0.7729, 0.7281, 0.7729, 0.748, 0.758, 0.7582, 0.758, 0.7178, 0.8103, 0.7105, 0.7903, 0.7105, 0.7805, 0.6953, 0.8209, 0.6953, 0.8083, 0.7458, 0.8083, 0.7305, 0.8282, 0.7281, 0.8282, 0.748, 0.7929, 0.7458, 0.8083, 0.7458, 0.8103, 0.7658, 0.7903, 0.7658, 0.7929, 0.7305, 0.7929, 0.7458, 0.7729, 0.748, 0.7729, 0.7281, 0.8083, 0.7305, 0.7929, 0.7305, 0.7903, 0.7105, 0.8103, 0.7105, 0.4218, 0.7205, 0.4218, 0.6993, 0.4453, 0.6757, 0.4453, 0.744, 0.4218, 0.6993, 0.4006, 0.6993, 0.3771, 0.6757, 0.4453, 0.6757, 0.4006, 0.7205, 0.4218, 0.7205, 0.4453, 0.744, 0.3771, 0.744, 0.4006, 0.6993, 0.4006, 0.7205, 0.3771, 0.744, 0.3771, 0.6757, 0.7658, 0.1845, 0.7661, 0.1869, 0.7613, 0.1921, 0.7597, 0.1803, 0.8664, 0.1926, 0.8664, 0.1596, 0.8719, 0.1526, 0.8719, 0.1984, 0.7661, 0.1869, 0.8664, 0.1926, 0.8719, 0.1984, 0.7613, 0.1921, 0.8664, 0.1596, 0.7658, 0.1845, 0.7597, 0.1803, 0.8719, 0.1526, 0.8359, 0.3637, 0.8339, 0.3637, 0.8293, 0.3596, 0.8405, 0.3596, 0.8354, 0.3764, 0.8344, 0.3764, 0.838, 0.3805, 0.8318, 0.3805, 0.8344, 0.3764, 0.8359, 0.3637, 0.8405, 0.3596, 0.838, 0.3805, 0.8339, 0.3637, 0.8354, 0.3764, 0.8318, 0.3805, 0.8293, 0.3596])
me_spaceship001.materials.append(mat_spaceshipskinn)
me_spaceship001.use_remesh_preserve_volume = False
me_spaceship001.use_remesh_preserve_attributes = False
me_spaceship001.use_mirror_vertex_groups = False
me_spaceship001.update()

# ---- objects
ob_sun = bpy.data.objects.new('Sun', light_sun)
ob_spaceship = bpy.data.objects.new('Spaceship', me_spaceship001)

# ---- transforms, parenting, visibility, modifiers, constraints
ob_sun.location = (-28.48, 0.0, 6.247)
ob_sun.lineart.crease_threshold = 0.0
ob_spaceship.location = (0.0, 0.0, 0.0)
ob_spaceship.lineart.crease_threshold = 0.0

# ---- collection membership
col_collection_1.objects.link(ob_sun)
col_collection_1.objects.link(ob_spaceship)

# ---- scene / render settings (as saved in the file)
scene.frame_start = 1; scene.frame_end = 250; scene.frame_set(0)
scene.render.engine = 'BLENDER_EEVEE_NEXT'
scene.render.resolution_percentage = 50
scene.render.dither_intensity = 0.0
scene.cycles.use_denoising = False
scene.cycles.samples = 128
scene.cycles.sampling_pattern = 'TABULATED_SOBOL'
scene.cycles.use_adaptive_sampling = False
scene.cycles.use_light_tree = False
scene.cycles.blur_glossy = 0.0
scene.cycles.sample_clamp_indirect = 0.0
scene.view_settings.view_transform = 'Standard'
bpy.context.view_layer.update()

# ---- added for rendering (the .blend has no active camera): camera
cam_auto = bpy.data.cameras.new('AutoCamera')
cam_auto.lens = 50.0
cam_auto.sensor_width = 36.0
cam_auto.clip_end = 1000.0
ob_auto_camera = bpy.data.objects.new('AutoCamera', cam_auto)
scene.collection.objects.link(ob_auto_camera)
ob_auto_camera.location = (7.407, -10.8539, 6.5702)
ob_auto_camera.rotation_euler = (1.09748, -7.21219e-08, 0.694738)
scene.camera = ob_auto_camera
bpy.context.view_layer.update()
